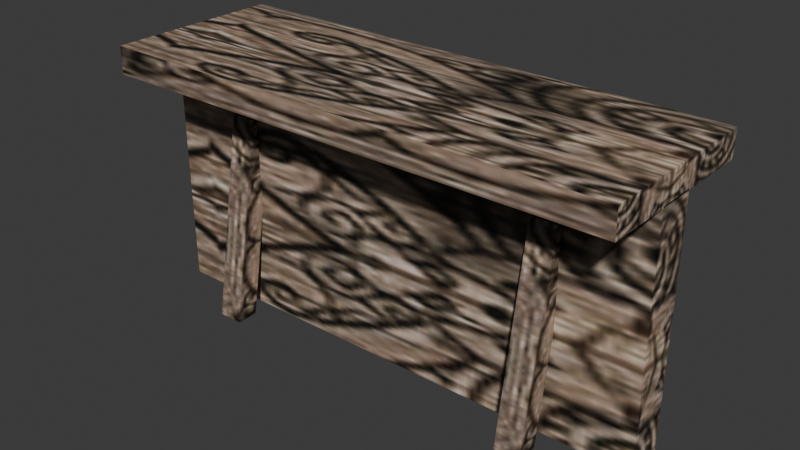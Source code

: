 # Source: source.blend  (saved by Blender 5.2.45; exported with 4.5.12 LTS)
import bpy
from mathutils import Matrix  # noqa: F401  (used for matrix-valued properties, if any)

bpy.ops.wm.read_factory_settings(use_empty=True)
scene = bpy.context.scene
scene.name = 'Furniture03'

# ---- collections
col_collection = bpy.data.collections.new('Collection'); scene.collection.children.link(col_collection)

# ---- images (referenced by path relative to the original .blend; pixels are not part of the script)
import os
ASSET_DIR = os.environ.get("B2B_ASSET_DIR", "")  # directory of the original .blend (textures are referenced by path, not embedded)
HERE = os.path.dirname(os.path.abspath(__file__))  # packed textures are extracted next to this script under _unpacked/

def load_image(name, relpath, width, height, colorspace="sRGB"):
    """Load a texture the original file referenced (path relative to the .blend, or extracted next to this script)."""
    p = next((c for c in (os.path.join(HERE, relpath), os.path.join(ASSET_DIR, relpath)) if relpath and os.path.exists(c)), "")
    if p:
        img = bpy.data.images.load(p, check_existing=True)
        img.name = name
    else:  # same state as the original file: an image datablock whose file is absent (Cycles renders it pink)
        img = bpy.data.images.new(name, width, height)
        img.source = "FILE"
        img.filepath = "//" + (relpath or name)
    img.colorspace_settings.name = colorspace
    return img
img_desk_big_jpg = load_image('desk_big.jpg', '_unpacked/desk_big.aa8fdd67.jpg', 128, 128, 'sRGB')

# ---- materials (node trees are filled in below, after node groups)
mat_desk_big_jpg = bpy.data.materials.new('desk_big.jpg')
mat_desk_big_jpg.diffuse_color = (0.401, 0.5994, 0.4855, 1.0)

# ---- material node trees
mat_desk_big_jpg.use_nodes = True; mat_desk_big_jpg.node_tree.nodes.clear()
_N = mat_desk_big_jpg.node_tree.nodes; _L = mat_desk_big_jpg.node_tree.links
n0 = _N.new('ShaderNodeBsdfPrincipled'); n0.name = 'Principled BSDF'; n0.location = (-200, 100)
n0.inputs[10].default_value = 0.005
n1 = _N.new('ShaderNodeOutputMaterial'); n1.name = 'Material Output'; n1.location = (200, 100)
n2 = _N.new('ShaderNodeTexImage'); n2.name = 'Image Texture'; n2.location = (-600, 100)
n2.image = img_desk_big_jpg
_L.new(n0.outputs[0], n1.inputs[0])
_L.new(n2.outputs[0], n0.inputs[0])
n1.is_active_output = True

# ---- world
world_world = bpy.data.worlds.new('World'); scene.world = world_world
world_world.use_nodes = True; world_world.node_tree.nodes.clear()
_N = world_world.node_tree.nodes; _L = world_world.node_tree.links
n0 = _N.new('ShaderNodeOutputWorld'); n0.name = 'World Output'; n0.location = (200, 100)
n1 = _N.new('ShaderNodeBackground'); n1.name = 'Background'; n1.location = (-200, 100)
n1.inputs[0].default_value = (0.05088, 0.05088, 0.05088, 1.0)
_L.new(n1.outputs[0], n0.inputs[0])
n0.is_active_output = True
world_world.color = (0.05088, 0.05088, 0.05088)
world_world.sun_shadow_jitter_overblur = 0.0

# ---- meshes
me_furniture05 = bpy.data.meshes.new('Furniture05')
me_furniture05.from_pydata([(-101.8, -34.81, 105.4), (101.7, -34.81, 105.4), (101.7, 35.18, 105.4), (-101.8, 35.18, 105.4), (-101.8, -34.81, 94.66), (101.7, -34.81, 94.66), (101.7, 35.18, 94.66), (-101.8, 35.18, 94.66), (-70.68, -15.67, 0.0), (-60.68, -2.156, 80.0), (-60.68, -15.67, 0.0), (-70.68, -2.156, 80.0), (-60.68, -10.8, 80.0), (-60.68, -24.31, 0.0), (-70.68, -10.8, 80.0), (-70.68, -24.31, 0.0), (59.95, -15.67, 0.0), (69.95, -2.156, 80.0), (69.95, -15.67, 0.0), (59.95, -2.156, 80.0), (69.95, -10.8, 80.0), (69.95, -24.31, 0.0), (59.95, -10.8, 80.0), (59.95, -24.31, 0.0), (-101.8, -8.584, 1.064), (101.7, -8.584, 1.064), (101.7, -8.584, 95.14), (-101.8, -8.584, 95.14), (101.7, 6.776, 1.064), (101.7, 6.776, 95.14), (-101.8, 6.776, 95.14), (-101.8, 6.776, 1.064)], [], [(0, 1, 2), (2, 3, 0), (4, 5, 1), (1, 0, 4), (5, 6, 2), (2, 1, 5), (6, 7, 3), (3, 2, 6), (7, 4, 0), (0, 3, 7), (8, 9, 10), (9, 8, 11), (10, 12, 13), (12, 10, 9), (13, 14, 15), (14, 13, 12), (15, 11, 8), (11, 15, 14), (16, 17, 18), (17, 16, 19), (18, 20, 21), (20, 18, 17), (21, 22, 23), (22, 21, 20), (23, 19, 16), (19, 23, 22), (24, 25, 26), (26, 27, 24), (28, 29, 26), (26, 25, 28), (29, 30, 27), (27, 26, 29), (30, 31, 24), (24, 27, 30)])
me_furniture05.polygons.foreach_set('use_smooth', [True] * 34)
_k = set([(0, 1), (0, 3), (0, 4), (1, 2), (1, 5), (2, 3), (2, 6), (3, 7), (8, 9), (8, 11), (9, 10), (10, 12), (11, 15), (12, 13), (13, 14), (14, 15), (16, 17), (16, 19), (17, 18), (18, 20), (19, 23), (20, 21), (21, 22), (22, 23), (24, 27), (24, 30), (25, 26), (26, 27), (26, 29), (27, 30)])
me_furniture05.attributes.new('sharp_edge', 'BOOLEAN', 'EDGE').data.foreach_set('value', [ (min(e.vertices), max(e.vertices)) in _k for e in me_furniture05.edges])
_uv = me_furniture05.uv_layers.new(name='Float2')
_uv.uv.foreach_set('vector', [0.5651, 0.4569, 0.5651, 0.9972, 0.0145, 0.9972, 0.0145, 0.9972, 0.0145, 0.4569, 0.5651, 0.4569, 0.0179, 0.8285, 0.0179, 0.2826, 0.1, 0.2826, 0.1, 0.2826, 0.1, 0.8285, 0.0179, 0.8285, 0.5633, 0.8775, 0.0183, 0.8775, 0.0183, 0.9969, 0.0183, 0.9969, 0.5633, 0.9969, 0.5633, 0.8775, 0.0179, 0.2826, 0.0179, 0.8285, 0.1, 0.8285, 0.1, 0.8285, 0.1, 0.2826, 0.0179, 0.2826, 0.0183, 0.8775, 0.5633, 0.8775, 0.5633, 0.9969, 0.5633, 0.9969, 0.0183, 0.9969, 0.0183, 0.8775, 0.7338, 0.1869, 0.7836, 0.9946, 0.783, 0.1871, 0.7836, 0.9946, 0.7338, 0.1869, 0.7343, 0.9944, 0.783, 0.1871, 0.7339, 0.9944, 0.7332, 0.1869, 0.7339, 0.9944, 0.783, 0.1871, 0.7836, 0.9946, 0.7332, 0.1869, 0.6841, 0.9946, 0.6838, 0.1868, 0.6841, 0.9946, 0.7332, 0.1869, 0.7339, 0.9944, 0.6838, 0.1868, 0.7343, 0.9944, 0.7338, 0.1869, 0.7343, 0.9944, 0.6838, 0.1868, 0.6841, 0.9946, 0.7339, 0.1867, 0.7842, 0.9942, 0.7837, 0.1865, 0.7842, 0.9942, 0.7339, 0.1867, 0.7344, 0.9943, 0.7837, 0.1865, 0.734, 0.9943, 0.7334, 0.1867, 0.734, 0.9943, 0.7837, 0.1865, 0.7842, 0.9942, 0.7334, 0.1867, 0.6847, 0.9941, 0.6839, 0.1868, 0.6847, 0.9941, 0.7334, 0.1867, 0.734, 0.9943, 0.6839, 0.1868, 0.7344, 0.9943, 0.7339, 0.1867, 0.7344, 0.9943, 0.6839, 0.1868, 0.6847, 0.9941, 0.5651, 0.4569, 0.5651, 0.9972, 0.0145, 0.9972, 0.0145, 0.9972, 0.0145, 0.4569, 0.5651, 0.4569, 0.5633, 0.8775, 0.0183, 0.8775, 0.0183, 0.9969, 0.0183, 0.9969, 0.5633, 0.9969, 0.5633, 0.8775, 0.0179, 0.2826, 0.0179, 0.8285, 0.1, 0.8285, 0.1, 0.8285, 0.1, 0.2826, 0.0179, 0.2826, 0.0183, 0.8775, 0.5633, 0.8775, 0.5633, 0.9969, 0.5633, 0.9969, 0.0183, 0.9969, 0.0183, 0.8775])
me_furniture05.materials.append(mat_desk_big_jpg)
me_furniture05.update()
me_furniture05.normals_split_custom_set([tuple(v) for v in zip(*[iter([0.0, 0.0, 1.0, 0.0, 0.0, 1.0, 0.0, 0.0, 1.0, 0.0, 0.0, 1.0, 0.0, 0.0, 1.0, 0.0, 0.0, 1.0, 0.0, -1.0, 0.0, 0.0, -1.0, 0.0, 0.0, -1.0, 0.0, 0.0, -1.0, 0.0, 0.0, -1.0, 0.0, 0.0, -1.0, 0.0, 1.0, 0.0, 0.0, 1.0, 0.0, 0.0, 1.0, 0.0, 0.0, 1.0, 0.0, 0.0, 1.0, 0.0, 0.0, 1.0, 0.0, 0.0, 0.0, 1.0, 0.0, 0.0, 1.0, 0.0, 0.0, 1.0, 0.0, 0.0, 1.0, 0.0, 0.0, 1.0, 0.0, 0.0, 1.0, 0.0, -1.0, 0.0, 0.0, -1.0, 0.0, 0.0, -1.0, 0.0, 0.0, -1.0, 0.0, 0.0, -1.0, 0.0, 0.0, -1.0, 0.0, 0.0, 1.469e-06, 0.9705, -0.241, 0.0, 0.9705, -0.241, -3.648e-06, 0.9705, -0.241, -1.225e-06, 0.9705, -0.241, 6.331e-06, 0.9705, -0.241, -3.322e-09, 0.9705, -0.241, 1.0, 0.0, 0.0, 1.0, 0.0, 0.0, 1.0, 0.0, 0.0, 1.0, 0.0, 0.0, 1.0, 0.0, 0.0, 1.0, 0.0, 0.0, -1.227e-06, -0.9705, 0.241, 6.313e-06, -0.9705, 0.241, -3.322e-09, -0.9705, 0.241, 1.468e-06, -0.9705, 0.241, 0.0, -0.9705, 0.241, -3.648e-06, -0.9705, 0.241, -1.0, 0.0, 0.0, -1.0, 0.0, 0.0, -1.0, 0.0, 0.0, -1.0, 0.0, 0.0, -1.0, 0.0, 0.0, -1.0, 0.0, 0.0, 1.465e-06, 0.9705, -0.241, 0.0, 0.9705, -0.241, -3.648e-06, 0.9705, -0.241, -1.229e-06, 0.9705, -0.241, 6.349e-06, 0.9705, -0.241, -3.322e-09, 0.9705, -0.241, 1.0, 0.0, 0.0, 1.0, 0.0, 0.0, 1.0, 0.0, 0.0, 1.0, 0.0, 0.0, 1.0, 0.0, 0.0, 1.0, 0.0, 0.0, -1.23e-06, -0.9705, 0.241, 6.331e-06, -0.9705, 0.241, -3.322e-09, -0.9705, 0.241, 1.464e-06, -0.9705, 0.241, 0.0, -0.9705, 0.241, -3.648e-06, -0.9705, 0.241, -1.0, 0.0, 0.0, -1.0, 0.0, 0.0, -1.0, 0.0, 0.0, -1.0, 0.0, 0.0, -1.0, 0.0, 0.0, -1.0, 0.0, 0.0, 0.0, -1.0, 0.0, 0.0, -1.0, 0.0, 0.0, -1.0, 0.0, 0.0, -1.0, 0.0, 0.0, -1.0, 0.0, 0.0, -1.0, 0.0, 1.0, 0.0, 0.0, 1.0, 0.0, 0.0, 1.0, 0.0, 0.0, 1.0, 0.0, 0.0, 1.0, 0.0, 0.0, 1.0, 0.0, 0.0, 0.0, 0.0, 1.0, 0.0, 0.0, 1.0, 0.0, 0.0, 1.0, 0.0, 0.0, 1.0, 0.0, 0.0, 1.0, 0.0, 0.0, 1.0, -1.0, 0.0, 0.0, -1.0, 0.0, 0.0, -1.0, 0.0, 0.0, -1.0, 0.0, 0.0, -1.0, 0.0, 0.0, -1.0, 0.0, 0.0])] * 3)])
arm_furniture05_skeleton = bpy.data.armatures.new('Furniture05_skeleton')  # bones are not reproduced

# ---- objects
ob_furniture05_skeleton = bpy.data.objects.new('Furniture05_skeleton', arm_furniture05_skeleton)
ob_furniture05 = bpy.data.objects.new('Furniture05', me_furniture05)

# ---- transforms, parenting, visibility, modifiers, constraints
ob_furniture05_skeleton.location = (0.0, 0.0, 0.0)
ob_furniture05_skeleton.show_in_front = True
ob_furniture05.parent = ob_furniture05_skeleton
ob_furniture05.location = (0.0, 0.0, 0.0)
_vg = ob_furniture05.vertex_groups.new(name='Box13')
_vg.add([0, 1, 2, 3, 4, 5, 6, 7, 8, 9, 10, 11, 12, 13, 14, 15, 16, 17, 18, 19, 20, 21, 22, 23, 24, 25, 26, 27, 28, 29, 30, 31], 1.0, 'REPLACE')
_m = ob_furniture05.modifiers.new('Armature', 'ARMATURE')
_m.object = ob_furniture05_skeleton

# ---- collection membership
scene.collection.objects.link(ob_furniture05_skeleton)
scene.collection.objects.link(ob_furniture05)

# ---- scene / render settings (as saved in the file)
scene.frame_start = 0; scene.frame_end = 0; scene.frame_set(0)
scene.render.engine = 'BLENDER_EEVEE_NEXT'
scene.render.bake_bias = 0.0
scene.render.bake_samples = 0
scene.render.compositor_device = 'GPU'
scene.eevee.use_volume_custom_range = False
scene.eevee.fast_gi_thickness_near = 0.1
scene.eevee.fast_gi_thickness_far = 0.0
scene.eevee.ray_tracing_options.screen_trace_thickness = 0.1
bpy.context.view_layer.update()

# ---- added for rendering (the .blend has no active camera and no usable light): camera, sun
cam_auto = bpy.data.cameras.new('AutoCamera')
cam_auto.lens = 50.0
cam_auto.sensor_width = 36.0
cam_auto.clip_end = 3890.36
ob_auto_camera = bpy.data.objects.new('AutoCamera', cam_auto)
scene.collection.objects.link(ob_auto_camera)
ob_auto_camera.location = (221.624, -265.826, 230.027)
ob_auto_camera.rotation_euler = (1.09748, -7.21219e-08, 0.694738)
scene.camera = ob_auto_camera
light_auto_sun = bpy.data.lights.new('AutoSun', 'SUN')
light_auto_sun.energy = 3.0
light_auto_sun.angle = 0.0523599
ob_auto_sun = bpy.data.objects.new('AutoSun', light_auto_sun)
scene.collection.objects.link(ob_auto_sun)
ob_auto_sun.rotation_euler = (0.872665, 0.174533, 0.523599)
bpy.context.view_layer.update()
